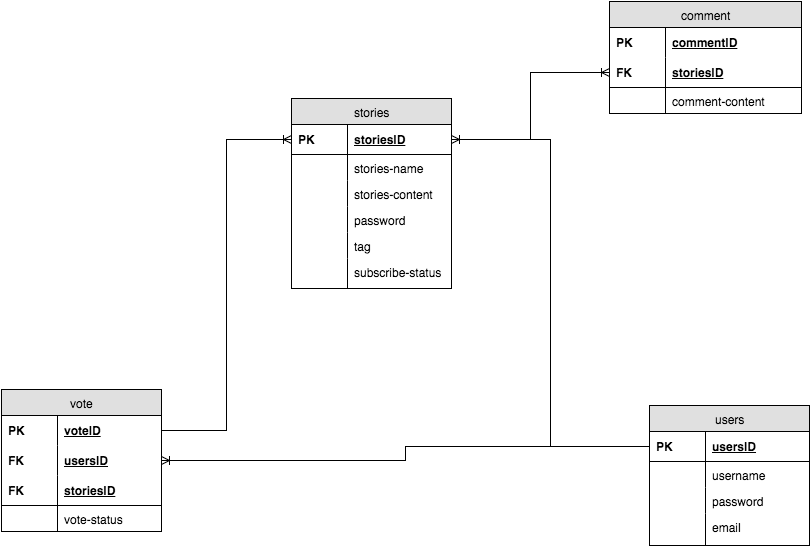

The diagram above was exported from draw.io. Its source (the exported page's mxGraphModel, read from the mxfile embedded in the PNG):
<mxGraphModel dx="840" dy="684" grid="1" gridSize="10" guides="1" tooltips="1" connect="1" arrows="1" fold="1" page="1" pageScale="1" pageWidth="850" pageHeight="1100" background="#ffffff" math="0" shadow="0">
  <root>
    <mxCell id="0" />
    <mxCell id="1" parent="0" />
    <mxCell id="2" value="users" style="swimlane;html=1;fontStyle=0;childLayout=stackLayout;horizontal=1;startSize=26;fillColor=#e0e0e0;horizontalStack=0;resizeParent=1;resizeLast=0;collapsible=1;marginBottom=0;swimlaneFillColor=#ffffff;align=center;" parent="1" vertex="1">
      <mxGeometry x="670" y="418" width="160" height="140" as="geometry" />
    </mxCell>
    <mxCell id="5" value="usersID" style="shape=partialRectangle;top=0;left=0;right=0;bottom=1;html=1;align=left;verticalAlign=middle;fillColor=none;spacingLeft=60;spacingRight=4;whiteSpace=wrap;overflow=hidden;rotatable=0;points=[[0,0.5],[1,0.5]];portConstraint=eastwest;dropTarget=0;fontStyle=5;" parent="2" vertex="1">
      <mxGeometry y="26" width="160" height="30" as="geometry" />
    </mxCell>
    <mxCell id="6" value="PK" style="shape=partialRectangle;fontStyle=1;top=0;left=0;bottom=0;html=1;fillColor=none;align=left;verticalAlign=middle;spacingLeft=4;spacingRight=4;whiteSpace=wrap;overflow=hidden;rotatable=0;points=[];portConstraint=eastwest;part=1;" parent="5" vertex="1" connectable="0">
      <mxGeometry width="56" height="30" as="geometry" />
    </mxCell>
    <mxCell id="7" value="username" style="shape=partialRectangle;top=0;left=0;right=0;bottom=0;html=1;align=left;verticalAlign=top;fillColor=none;spacingLeft=60;spacingRight=4;whiteSpace=wrap;overflow=hidden;rotatable=0;points=[[0,0.5],[1,0.5]];portConstraint=eastwest;dropTarget=0;" parent="2" vertex="1">
      <mxGeometry y="56" width="160" height="26" as="geometry" />
    </mxCell>
    <mxCell id="8" value="" style="shape=partialRectangle;top=0;left=0;bottom=0;html=1;fillColor=none;align=left;verticalAlign=top;spacingLeft=4;spacingRight=4;whiteSpace=wrap;overflow=hidden;rotatable=0;points=[];portConstraint=eastwest;part=1;" parent="7" vertex="1" connectable="0">
      <mxGeometry width="56" height="26" as="geometry" />
    </mxCell>
    <mxCell id="28" value="password" style="shape=partialRectangle;top=0;left=0;right=0;bottom=0;html=1;align=left;verticalAlign=top;fillColor=none;spacingLeft=60;spacingRight=4;whiteSpace=wrap;overflow=hidden;rotatable=0;points=[[0,0.5],[1,0.5]];portConstraint=eastwest;dropTarget=0;" parent="2" vertex="1">
      <mxGeometry y="82" width="160" height="26" as="geometry" />
    </mxCell>
    <mxCell id="29" value="" style="shape=partialRectangle;top=0;left=0;bottom=0;html=1;fillColor=none;align=left;verticalAlign=top;spacingLeft=4;spacingRight=4;whiteSpace=wrap;overflow=hidden;rotatable=0;points=[];portConstraint=eastwest;part=1;" parent="28" vertex="1" connectable="0">
      <mxGeometry width="56" height="26" as="geometry" />
    </mxCell>
    <mxCell id="30" value="email" style="shape=partialRectangle;top=0;left=0;right=0;bottom=0;html=1;align=left;verticalAlign=top;fillColor=none;spacingLeft=60;spacingRight=4;whiteSpace=wrap;overflow=hidden;rotatable=0;points=[[0,0.5],[1,0.5]];portConstraint=eastwest;dropTarget=0;" parent="2" vertex="1">
      <mxGeometry y="108" width="160" height="32" as="geometry" />
    </mxCell>
    <mxCell id="31" value="" style="shape=partialRectangle;top=0;left=0;bottom=0;html=1;fillColor=none;align=left;verticalAlign=top;spacingLeft=4;spacingRight=4;whiteSpace=wrap;overflow=hidden;rotatable=0;points=[];portConstraint=eastwest;part=1;" parent="30" vertex="1" connectable="0">
      <mxGeometry width="56" height="32" as="geometry" />
    </mxCell>
    <mxCell id="9" value="stories" style="swimlane;html=1;fontStyle=0;childLayout=stackLayout;horizontal=1;startSize=26;fillColor=#e0e0e0;horizontalStack=0;resizeParent=1;resizeLast=0;collapsible=1;marginBottom=0;swimlaneFillColor=#ffffff;align=center;" parent="1" vertex="1">
      <mxGeometry x="312" y="111" width="160" height="190" as="geometry" />
    </mxCell>
    <mxCell id="12" value="storiesID" style="shape=partialRectangle;top=0;left=0;right=0;bottom=1;html=1;align=left;verticalAlign=middle;fillColor=none;spacingLeft=60;spacingRight=4;whiteSpace=wrap;overflow=hidden;rotatable=0;points=[[0,0.5],[1,0.5]];portConstraint=eastwest;dropTarget=0;fontStyle=5;" parent="9" vertex="1">
      <mxGeometry y="26" width="160" height="30" as="geometry" />
    </mxCell>
    <mxCell id="13" value="PK" style="shape=partialRectangle;fontStyle=1;top=0;left=0;bottom=0;html=1;fillColor=none;align=left;verticalAlign=middle;spacingLeft=4;spacingRight=4;whiteSpace=wrap;overflow=hidden;rotatable=0;points=[];portConstraint=eastwest;part=1;" parent="12" vertex="1" connectable="0">
      <mxGeometry width="56" height="30" as="geometry" />
    </mxCell>
    <mxCell id="14" value="stories-name" style="shape=partialRectangle;top=0;left=0;right=0;bottom=0;html=1;align=left;verticalAlign=top;fillColor=none;spacingLeft=60;spacingRight=4;whiteSpace=wrap;overflow=hidden;rotatable=0;points=[[0,0.5],[1,0.5]];portConstraint=eastwest;dropTarget=0;" parent="9" vertex="1">
      <mxGeometry y="56" width="160" height="26" as="geometry" />
    </mxCell>
    <mxCell id="15" value="" style="shape=partialRectangle;top=0;left=0;bottom=0;html=1;fillColor=none;align=left;verticalAlign=top;spacingLeft=4;spacingRight=4;whiteSpace=wrap;overflow=hidden;rotatable=0;points=[];portConstraint=eastwest;part=1;" parent="14" vertex="1" connectable="0">
      <mxGeometry width="56" height="26" as="geometry" />
    </mxCell>
    <mxCell id="38" value="stories-content" style="shape=partialRectangle;top=0;left=0;right=0;bottom=0;html=1;align=left;verticalAlign=top;fillColor=none;spacingLeft=60;spacingRight=4;whiteSpace=wrap;overflow=hidden;rotatable=0;points=[[0,0.5],[1,0.5]];portConstraint=eastwest;dropTarget=0;" parent="9" vertex="1">
      <mxGeometry y="82" width="160" height="26" as="geometry" />
    </mxCell>
    <mxCell id="39" value="" style="shape=partialRectangle;top=0;left=0;bottom=0;html=1;fillColor=none;align=left;verticalAlign=top;spacingLeft=4;spacingRight=4;whiteSpace=wrap;overflow=hidden;rotatable=0;points=[];portConstraint=eastwest;part=1;" parent="38" vertex="1" connectable="0">
      <mxGeometry width="56" height="26" as="geometry" />
    </mxCell>
    <mxCell id="32" value="password" style="shape=partialRectangle;top=0;left=0;right=0;bottom=0;html=1;align=left;verticalAlign=top;fillColor=none;spacingLeft=60;spacingRight=4;whiteSpace=wrap;overflow=hidden;rotatable=0;points=[[0,0.5],[1,0.5]];portConstraint=eastwest;dropTarget=0;" parent="9" vertex="1">
      <mxGeometry y="108" width="160" height="26" as="geometry" />
    </mxCell>
    <mxCell id="33" value="" style="shape=partialRectangle;top=0;left=0;bottom=0;html=1;fillColor=none;align=left;verticalAlign=top;spacingLeft=4;spacingRight=4;whiteSpace=wrap;overflow=hidden;rotatable=0;points=[];portConstraint=eastwest;part=1;" parent="32" vertex="1" connectable="0">
      <mxGeometry width="56" height="26" as="geometry" />
    </mxCell>
    <mxCell id="34" value="tag" style="shape=partialRectangle;top=0;left=0;right=0;bottom=0;html=1;align=left;verticalAlign=top;fillColor=none;spacingLeft=60;spacingRight=4;whiteSpace=wrap;overflow=hidden;rotatable=0;points=[[0,0.5],[1,0.5]];portConstraint=eastwest;dropTarget=0;" parent="9" vertex="1">
      <mxGeometry y="134" width="160" height="26" as="geometry" />
    </mxCell>
    <mxCell id="35" value="" style="shape=partialRectangle;top=0;left=0;bottom=0;html=1;fillColor=none;align=left;verticalAlign=top;spacingLeft=4;spacingRight=4;whiteSpace=wrap;overflow=hidden;rotatable=0;points=[];portConstraint=eastwest;part=1;" parent="34" vertex="1" connectable="0">
      <mxGeometry width="56" height="26" as="geometry" />
    </mxCell>
    <mxCell id="36" value="subscribe-status" style="shape=partialRectangle;top=0;left=0;right=0;bottom=0;html=1;align=left;verticalAlign=top;fillColor=none;spacingLeft=60;spacingRight=4;whiteSpace=wrap;overflow=hidden;rotatable=0;points=[[0,0.5],[1,0.5]];portConstraint=eastwest;dropTarget=0;" parent="9" vertex="1">
      <mxGeometry y="160" width="160" height="30" as="geometry" />
    </mxCell>
    <mxCell id="37" value="" style="shape=partialRectangle;top=0;left=0;bottom=0;html=1;fillColor=none;align=left;verticalAlign=top;spacingLeft=4;spacingRight=4;whiteSpace=wrap;overflow=hidden;rotatable=0;points=[];portConstraint=eastwest;part=1;" parent="36" vertex="1" connectable="0">
      <mxGeometry width="56" height="29.999999999999996" as="geometry" />
    </mxCell>
    <mxCell id="17" value="vote" style="swimlane;html=1;fontStyle=0;childLayout=stackLayout;horizontal=1;startSize=26;fillColor=#e0e0e0;horizontalStack=0;resizeParent=1;resizeLast=0;collapsible=1;marginBottom=0;swimlaneFillColor=#ffffff;align=center;" parent="1" vertex="1">
      <mxGeometry x="22" y="402" width="160" height="142" as="geometry" />
    </mxCell>
    <mxCell id="18" value="voteID" style="shape=partialRectangle;top=0;left=0;right=0;bottom=0;html=1;align=left;verticalAlign=middle;fillColor=none;spacingLeft=60;spacingRight=4;whiteSpace=wrap;overflow=hidden;rotatable=0;points=[[0,0.5],[1,0.5]];portConstraint=eastwest;dropTarget=0;fontStyle=5;" parent="17" vertex="1">
      <mxGeometry y="26" width="160" height="30" as="geometry" />
    </mxCell>
    <mxCell id="19" value="PK" style="shape=partialRectangle;fontStyle=1;top=0;left=0;bottom=0;html=1;fillColor=none;align=left;verticalAlign=middle;spacingLeft=4;spacingRight=4;whiteSpace=wrap;overflow=hidden;rotatable=0;points=[];portConstraint=eastwest;part=1;" parent="18" vertex="1" connectable="0">
      <mxGeometry width="56" height="30" as="geometry" />
    </mxCell>
    <mxCell id="24" value="usersID" style="shape=partialRectangle;top=0;left=0;right=0;bottom=0;html=1;align=left;verticalAlign=middle;fillColor=none;spacingLeft=60;spacingRight=4;whiteSpace=wrap;overflow=hidden;rotatable=0;points=[[0,0.5],[1,0.5]];portConstraint=eastwest;dropTarget=0;fontStyle=5;" parent="17" vertex="1">
      <mxGeometry y="56" width="160" height="30" as="geometry" />
    </mxCell>
    <mxCell id="25" value="FK" style="shape=partialRectangle;fontStyle=1;top=0;left=0;bottom=0;html=1;fillColor=none;align=left;verticalAlign=middle;spacingLeft=4;spacingRight=4;whiteSpace=wrap;overflow=hidden;rotatable=0;points=[];portConstraint=eastwest;part=1;" parent="24" vertex="1" connectable="0">
      <mxGeometry width="56" height="30" as="geometry" />
    </mxCell>
    <mxCell id="20" value="storiesID" style="shape=partialRectangle;top=0;left=0;right=0;bottom=1;html=1;align=left;verticalAlign=middle;fillColor=none;spacingLeft=60;spacingRight=4;whiteSpace=wrap;overflow=hidden;rotatable=0;points=[[0,0.5],[1,0.5]];portConstraint=eastwest;dropTarget=0;fontStyle=5;" parent="17" vertex="1">
      <mxGeometry y="86" width="160" height="30" as="geometry" />
    </mxCell>
    <mxCell id="21" value="FK" style="shape=partialRectangle;fontStyle=1;top=0;left=0;bottom=0;html=1;fillColor=none;align=left;verticalAlign=middle;spacingLeft=4;spacingRight=4;whiteSpace=wrap;overflow=hidden;rotatable=0;points=[];portConstraint=eastwest;part=1;" parent="20" vertex="1" connectable="0">
      <mxGeometry width="56" height="30" as="geometry" />
    </mxCell>
    <mxCell id="22" value="vote-status" style="shape=partialRectangle;top=0;left=0;right=0;bottom=0;html=1;align=left;verticalAlign=top;fillColor=none;spacingLeft=60;spacingRight=4;whiteSpace=wrap;overflow=hidden;rotatable=0;points=[[0,0.5],[1,0.5]];portConstraint=eastwest;dropTarget=0;" parent="17" vertex="1">
      <mxGeometry y="116" width="160" height="26" as="geometry" />
    </mxCell>
    <mxCell id="23" value="" style="shape=partialRectangle;top=0;left=0;bottom=0;html=1;fillColor=none;align=left;verticalAlign=top;spacingLeft=4;spacingRight=4;whiteSpace=wrap;overflow=hidden;rotatable=0;points=[];portConstraint=eastwest;part=1;" parent="22" vertex="1" connectable="0">
      <mxGeometry width="56" height="26" as="geometry" />
    </mxCell>
    <mxCell id="40" value="comment" style="swimlane;html=1;fontStyle=0;childLayout=stackLayout;horizontal=1;startSize=26;fillColor=#e0e0e0;horizontalStack=0;resizeParent=1;resizeLast=0;collapsible=1;marginBottom=0;swimlaneFillColor=#ffffff;align=center;" parent="1" vertex="1">
      <mxGeometry x="630" y="14" width="192" height="112" as="geometry" />
    </mxCell>
    <mxCell id="41" value="commentID" style="shape=partialRectangle;top=0;left=0;right=0;bottom=0;html=1;align=left;verticalAlign=middle;fillColor=none;spacingLeft=60;spacingRight=4;whiteSpace=wrap;overflow=hidden;rotatable=0;points=[[0,0.5],[1,0.5]];portConstraint=eastwest;dropTarget=0;fontStyle=5;" parent="40" vertex="1">
      <mxGeometry y="26" width="192" height="30" as="geometry" />
    </mxCell>
    <mxCell id="42" value="PK" style="shape=partialRectangle;fontStyle=1;top=0;left=0;bottom=0;html=1;fillColor=none;align=left;verticalAlign=middle;spacingLeft=4;spacingRight=4;whiteSpace=wrap;overflow=hidden;rotatable=0;points=[];portConstraint=eastwest;part=1;" parent="41" vertex="1" connectable="0">
      <mxGeometry width="56" height="30" as="geometry" />
    </mxCell>
    <mxCell id="43" value="storiesID" style="shape=partialRectangle;top=0;left=0;right=0;bottom=1;html=1;align=left;verticalAlign=middle;fillColor=none;spacingLeft=60;spacingRight=4;whiteSpace=wrap;overflow=hidden;rotatable=0;points=[[0,0.5],[1,0.5]];portConstraint=eastwest;dropTarget=0;fontStyle=5;" parent="40" vertex="1">
      <mxGeometry y="56" width="192" height="30" as="geometry" />
    </mxCell>
    <mxCell id="44" value="FK" style="shape=partialRectangle;fontStyle=1;top=0;left=0;bottom=0;html=1;fillColor=none;align=left;verticalAlign=middle;spacingLeft=4;spacingRight=4;whiteSpace=wrap;overflow=hidden;rotatable=0;points=[];portConstraint=eastwest;part=1;" parent="43" vertex="1" connectable="0">
      <mxGeometry width="56" height="30" as="geometry" />
    </mxCell>
    <mxCell id="45" value="comment-content" style="shape=partialRectangle;top=0;left=0;right=0;bottom=0;html=1;align=left;verticalAlign=top;fillColor=none;spacingLeft=60;spacingRight=4;whiteSpace=wrap;overflow=hidden;rotatable=0;points=[[0,0.5],[1,0.5]];portConstraint=eastwest;dropTarget=0;" parent="40" vertex="1">
      <mxGeometry y="86" width="192" height="26" as="geometry" />
    </mxCell>
    <mxCell id="46" value="" style="shape=partialRectangle;top=0;left=0;bottom=0;html=1;fillColor=none;align=left;verticalAlign=top;spacingLeft=4;spacingRight=4;whiteSpace=wrap;overflow=hidden;rotatable=0;points=[];portConstraint=eastwest;part=1;" parent="45" vertex="1" connectable="0">
      <mxGeometry width="56" height="26" as="geometry" />
    </mxCell>
    <mxCell id="56" style="edgeStyle=orthogonalEdgeStyle;rounded=0;html=1;exitX=0;exitY=0.5;entryX=1;entryY=0.5;jettySize=auto;orthogonalLoop=1;endArrow=ERoneToMany;endFill=0;" edge="1" parent="1" source="5" target="12">
      <mxGeometry relative="1" as="geometry" />
    </mxCell>
    <mxCell id="57" style="edgeStyle=orthogonalEdgeStyle;rounded=0;html=1;exitX=0;exitY=0.5;entryX=1;entryY=0.5;endArrow=ERoneToMany;endFill=0;jettySize=auto;orthogonalLoop=1;" edge="1" parent="1" source="5" target="24">
      <mxGeometry relative="1" as="geometry" />
    </mxCell>
    <mxCell id="58" style="edgeStyle=orthogonalEdgeStyle;rounded=0;html=1;exitX=1;exitY=0.5;entryX=0;entryY=0.5;endArrow=ERoneToMany;endFill=0;jettySize=auto;orthogonalLoop=1;" edge="1" parent="1" source="12" target="43">
      <mxGeometry relative="1" as="geometry" />
    </mxCell>
    <mxCell id="59" style="edgeStyle=orthogonalEdgeStyle;rounded=0;html=1;exitX=1;exitY=0.5;entryX=0;entryY=0.5;endArrow=ERoneToMany;endFill=0;jettySize=auto;orthogonalLoop=1;" edge="1" parent="1" source="18" target="12">
      <mxGeometry relative="1" as="geometry" />
    </mxCell>
  </root>
</mxGraphModel>